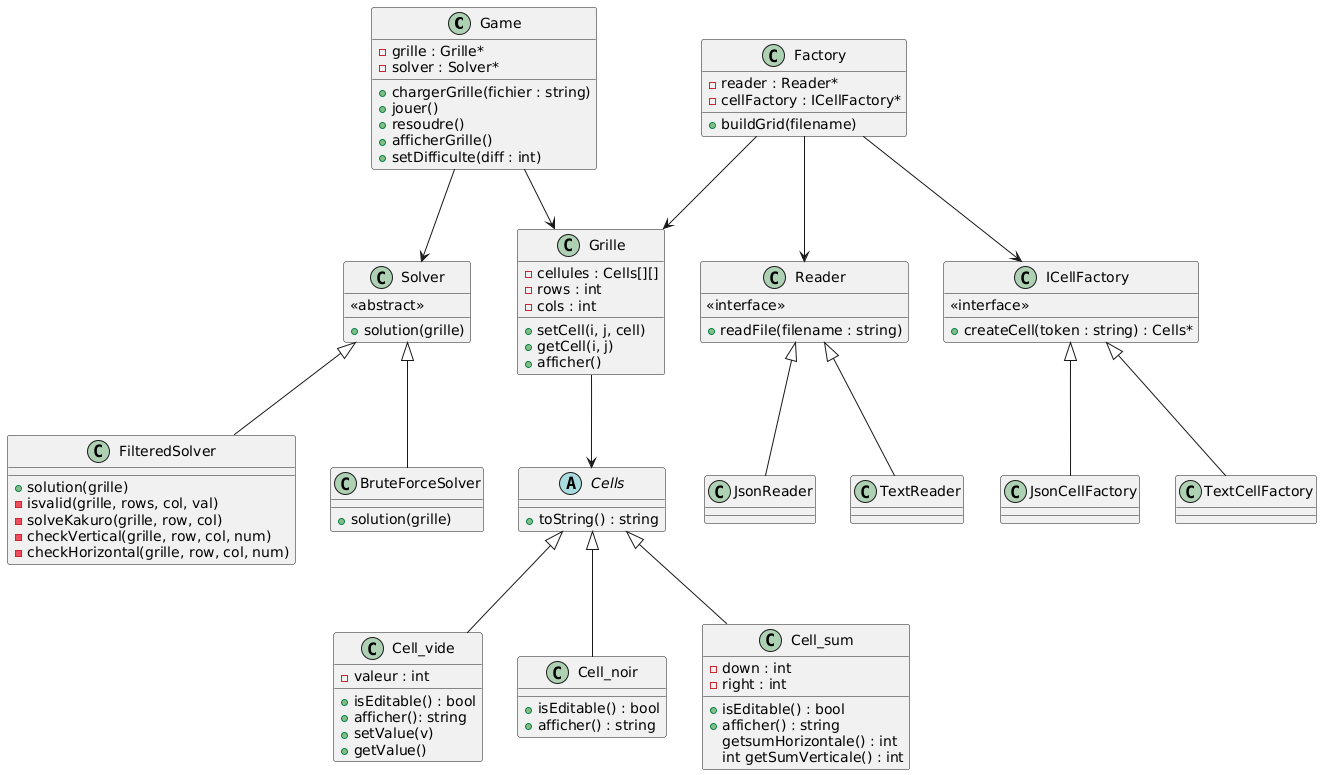

The diagram above was rendered by PlantUML. Its source (embedded in the PNG):
@startuml
class Game {
  - grille : Grille*
  - solver : Solver*
  + chargerGrille(fichier : string)
  + jouer()
  + resoudre()
  + afficherGrille()
  + setDifficulte(diff : int)
}

class Grille {
  - cellules : Cells[][]
  - rows : int
  - cols : int
  + setCell(i, j, cell)
  + getCell(i, j)
  + afficher()
}

abstract class Cells {
  + toString() : string
}

class Cell_vide {
  - valeur : int
  + isEditable() : bool
  + afficher(): string
  + setValue(v)
  + getValue()
}

class Cell_noir{
  + isEditable() : bool
  + afficher() : string
}
class Cell_sum {
  - down : int
  - right : int
  + isEditable() : bool
  + afficher() : string
  getsumHorizontale() : int
  int getSumVerticale() : int
}

Cells <|-- Cell_vide
Cells <|-- Cell_noir
Cells <|-- Cell_sum

class Reader {
  <<interface>>
  + readFile(filename : string)
}

class TextReader
class JsonReader

Reader <|-- TextReader
Reader <|-- JsonReader

class ICellFactory {
  <<interface>>
  + createCell(token : string) : Cells*
}

class TextCellFactory
class JsonCellFactory

ICellFactory <|-- TextCellFactory
ICellFactory <|-- JsonCellFactory

class Factory {
  - reader : Reader*
  - cellFactory : ICellFactory*
  + buildGrid(filename)
}

class Solver {
  <<abstract>>
  + solution(grille)
}

class FilteredSolver{
  + solution(grille)
  - isvalid(grille, rows, col, val)
  - solveKakuro(grille, row, col)
  - checkVertical(grille, row, col, num)
  - checkHorizontal(grille, row, col, num)
}
Solver <|-- FilteredSolver

Game --> Grille
Game --> Solver
Factory --> Grille
Grille --> Cells
Factory --> Reader
Factory --> ICellFactory

class BruteForceSolver {
  + solution(grille)
}
Solver <|-- BruteForceSolver
@enduml